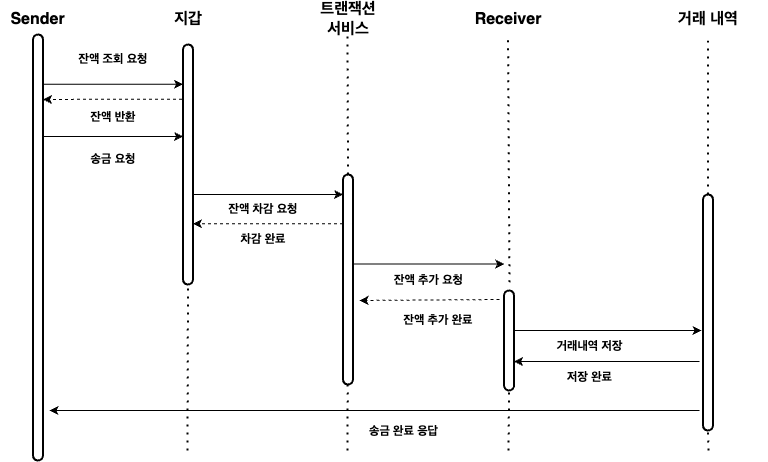

The diagram above was exported from draw.io. Its source (the exported page's mxGraphModel, read from the mxfile embedded in the PNG):
<mxGraphModel dx="1366" dy="757" grid="1" gridSize="10" guides="1" tooltips="1" connect="1" arrows="1" fold="1" page="1" pageScale="1" pageWidth="1169" pageHeight="827" math="0" shadow="0">
  <root>
    <mxCell id="0" />
    <mxCell id="1" parent="0" />
    <mxCell id="KL-R06tCW8NW-oKNRtak-57" value="" style="endArrow=none;dashed=1;html=1;dashPattern=1 3;strokeWidth=2;rounded=0;entryX=0.5;entryY=1;entryDx=0;entryDy=0;exitX=0.545;exitY=-0.082;exitDx=0;exitDy=0;exitPerimeter=0;" edge="1" parent="1" source="KL-R06tCW8NW-oKNRtak-80" target="KL-R06tCW8NW-oKNRtak-65">
      <mxGeometry width="50" height="50" relative="1" as="geometry">
        <mxPoint x="708.4999999999998" y="314" as="sourcePoint" />
        <mxPoint x="708" y="264" as="targetPoint" />
      </mxGeometry>
    </mxCell>
    <mxCell id="KL-R06tCW8NW-oKNRtak-58" value="" style="endArrow=none;dashed=1;html=1;dashPattern=1 3;strokeWidth=2;rounded=0;entryX=0.5;entryY=1;entryDx=0;entryDy=0;" edge="1" parent="1" source="KL-R06tCW8NW-oKNRtak-82">
      <mxGeometry width="50" height="50" relative="1" as="geometry">
        <mxPoint x="908" y="774" as="sourcePoint" />
        <mxPoint x="908.5" y="124" as="targetPoint" />
      </mxGeometry>
    </mxCell>
    <mxCell id="KL-R06tCW8NW-oKNRtak-59" style="edgeStyle=orthogonalEdgeStyle;rounded=0;orthogonalLoop=1;jettySize=auto;html=1;exitX=1;exitY=0.046;exitDx=0;exitDy=0;entryX=0;entryY=0.25;entryDx=0;entryDy=0;exitPerimeter=0;" edge="1" parent="1">
      <mxGeometry relative="1" as="geometry">
        <mxPoint x="243.5" y="181.14999999999998" as="sourcePoint" />
        <mxPoint x="383.5" y="173.75" as="targetPoint" />
        <Array as="points">
          <mxPoint x="243.5" y="174" />
        </Array>
      </mxGeometry>
    </mxCell>
    <mxCell id="KL-R06tCW8NW-oKNRtak-60" value="" style="rounded=1;whiteSpace=wrap;html=1;absoluteArcSize=1;arcSize=14;strokeWidth=2;" vertex="1" parent="1">
      <mxGeometry x="233.5" y="124" width="10" height="426" as="geometry" />
    </mxCell>
    <mxCell id="KL-R06tCW8NW-oKNRtak-61" value="&lt;font style=&quot;font-size: 16px;&quot;&gt;&lt;b&gt;Sender&lt;/b&gt;&lt;/font&gt;" style="text;html=1;align=center;verticalAlign=middle;whiteSpace=wrap;rounded=0;" vertex="1" parent="1">
      <mxGeometry x="201" y="94" width="75" height="30" as="geometry" />
    </mxCell>
    <mxCell id="KL-R06tCW8NW-oKNRtak-62" value="" style="rounded=1;whiteSpace=wrap;html=1;absoluteArcSize=1;arcSize=14;strokeWidth=2;" vertex="1" parent="1">
      <mxGeometry x="383.5" y="134" width="10" height="240" as="geometry" />
    </mxCell>
    <mxCell id="KL-R06tCW8NW-oKNRtak-63" value="&lt;span style=&quot;font-size: 16px;&quot;&gt;&lt;b&gt;지갑&lt;/b&gt;&lt;/span&gt;" style="text;html=1;align=center;verticalAlign=middle;whiteSpace=wrap;rounded=0;" vertex="1" parent="1">
      <mxGeometry x="358.5" y="94" width="60" height="30" as="geometry" />
    </mxCell>
    <mxCell id="KL-R06tCW8NW-oKNRtak-64" value="&lt;font style=&quot;font-size: 16px;&quot;&gt;&lt;b&gt;트랜잭션 서비스&lt;/b&gt;&lt;/font&gt;" style="text;html=1;align=center;verticalAlign=middle;whiteSpace=wrap;rounded=0;" vertex="1" parent="1">
      <mxGeometry x="518.5" y="94" width="60" height="30" as="geometry" />
    </mxCell>
    <mxCell id="KL-R06tCW8NW-oKNRtak-65" value="&lt;span style=&quot;font-size: 16px;&quot;&gt;&lt;b&gt;Receiver&lt;/b&gt;&lt;/span&gt;" style="text;html=1;align=center;verticalAlign=middle;whiteSpace=wrap;rounded=0;" vertex="1" parent="1">
      <mxGeometry x="648.5" y="94" width="120" height="30" as="geometry" />
    </mxCell>
    <mxCell id="KL-R06tCW8NW-oKNRtak-66" value="잔액 조회 요청" style="text;html=1;align=center;verticalAlign=middle;whiteSpace=wrap;rounded=0;fontStyle=1" vertex="1" parent="1">
      <mxGeometry x="273.5" y="134" width="80" height="30" as="geometry" />
    </mxCell>
    <mxCell id="KL-R06tCW8NW-oKNRtak-67" style="edgeStyle=orthogonalEdgeStyle;rounded=0;orthogonalLoop=1;jettySize=auto;html=1;exitX=-0.11;exitY=0.228;exitDx=0;exitDy=0;dashed=1;exitPerimeter=0;" edge="1" parent="1" source="KL-R06tCW8NW-oKNRtak-62">
      <mxGeometry relative="1" as="geometry">
        <mxPoint x="383.5" y="186.25" as="sourcePoint" />
        <mxPoint x="243.5" y="189" as="targetPoint" />
      </mxGeometry>
    </mxCell>
    <mxCell id="KL-R06tCW8NW-oKNRtak-68" value="잔액 반환" style="text;html=1;align=center;verticalAlign=middle;whiteSpace=wrap;rounded=0;fontStyle=1" vertex="1" parent="1">
      <mxGeometry x="273.5" y="191.75" width="80" height="30" as="geometry" />
    </mxCell>
    <mxCell id="KL-R06tCW8NW-oKNRtak-69" value="" style="endArrow=none;dashed=1;html=1;dashPattern=1 3;strokeWidth=2;rounded=0;entryX=0.5;entryY=1;entryDx=0;entryDy=0;" edge="1" parent="1" target="KL-R06tCW8NW-oKNRtak-62">
      <mxGeometry width="50" height="50" relative="1" as="geometry">
        <mxPoint x="388" y="540" as="sourcePoint" />
        <mxPoint x="388" y="264" as="targetPoint" />
      </mxGeometry>
    </mxCell>
    <mxCell id="KL-R06tCW8NW-oKNRtak-70" value="" style="endArrow=none;dashed=1;html=1;dashPattern=1 3;strokeWidth=2;rounded=0;exitX=0.5;exitY=0;exitDx=0;exitDy=0;" edge="1" parent="1" source="KL-R06tCW8NW-oKNRtak-75">
      <mxGeometry width="50" height="50" relative="1" as="geometry">
        <mxPoint x="548" y="634" as="sourcePoint" />
        <mxPoint x="548" y="124" as="targetPoint" />
      </mxGeometry>
    </mxCell>
    <mxCell id="KL-R06tCW8NW-oKNRtak-71" value="&lt;span style=&quot;font-size: 16px;&quot;&gt;&lt;b&gt;거래 내역&lt;/b&gt;&lt;/span&gt;" style="text;html=1;align=center;verticalAlign=middle;whiteSpace=wrap;rounded=0;" vertex="1" parent="1">
      <mxGeometry x="848.5" y="94" width="120" height="30" as="geometry" />
    </mxCell>
    <mxCell id="KL-R06tCW8NW-oKNRtak-72" value="잔액 추가 요청" style="text;html=1;align=center;verticalAlign=middle;whiteSpace=wrap;rounded=0;fontStyle=1" vertex="1" parent="1">
      <mxGeometry x="579.14" y="354.5" width="101.29" height="30" as="geometry" />
    </mxCell>
    <mxCell id="KL-R06tCW8NW-oKNRtak-73" value="" style="endArrow=none;dashed=1;html=1;dashPattern=1 3;strokeWidth=2;rounded=0;" edge="1" parent="1" source="KL-R06tCW8NW-oKNRtak-75">
      <mxGeometry width="50" height="50" relative="1" as="geometry">
        <mxPoint x="543.5" y="774" as="sourcePoint" />
        <mxPoint x="548" y="404" as="targetPoint" />
      </mxGeometry>
    </mxCell>
    <mxCell id="KL-R06tCW8NW-oKNRtak-74" value="" style="endArrow=none;dashed=1;html=1;dashPattern=1 3;strokeWidth=2;rounded=0;" edge="1" parent="1" target="KL-R06tCW8NW-oKNRtak-75">
      <mxGeometry width="50" height="50" relative="1" as="geometry">
        <mxPoint x="548" y="540" as="sourcePoint" />
        <mxPoint x="548" y="404" as="targetPoint" />
      </mxGeometry>
    </mxCell>
    <mxCell id="KL-R06tCW8NW-oKNRtak-75" value="" style="rounded=1;whiteSpace=wrap;html=1;absoluteArcSize=1;arcSize=14;strokeWidth=2;" vertex="1" parent="1">
      <mxGeometry x="543.5" y="264" width="10" height="210" as="geometry" />
    </mxCell>
    <mxCell id="KL-R06tCW8NW-oKNRtak-76" value="" style="endArrow=classic;html=1;rounded=0;exitX=1;exitY=0.25;exitDx=0;exitDy=0;" edge="1" parent="1">
      <mxGeometry width="50" height="50" relative="1" as="geometry">
        <mxPoint x="243.5" y="226" as="sourcePoint" />
        <mxPoint x="383.5" y="226" as="targetPoint" />
      </mxGeometry>
    </mxCell>
    <mxCell id="KL-R06tCW8NW-oKNRtak-79" value="" style="endArrow=none;dashed=1;html=1;dashPattern=1 3;strokeWidth=2;rounded=0;entryX=0.5;entryY=1;entryDx=0;entryDy=0;" edge="1" parent="1" target="KL-R06tCW8NW-oKNRtak-80">
      <mxGeometry width="50" height="50" relative="1" as="geometry">
        <mxPoint x="709" y="540" as="sourcePoint" />
        <mxPoint x="708.5" y="344" as="targetPoint" />
      </mxGeometry>
    </mxCell>
    <mxCell id="KL-R06tCW8NW-oKNRtak-80" value="" style="rounded=1;whiteSpace=wrap;html=1;absoluteArcSize=1;arcSize=14;strokeWidth=2;" vertex="1" parent="1">
      <mxGeometry x="704.57" y="380" width="10" height="100" as="geometry" />
    </mxCell>
    <mxCell id="KL-R06tCW8NW-oKNRtak-81" value="" style="endArrow=none;dashed=1;html=1;dashPattern=1 3;strokeWidth=2;rounded=0;entryX=0.5;entryY=1;entryDx=0;entryDy=0;" edge="1" parent="1" target="KL-R06tCW8NW-oKNRtak-82">
      <mxGeometry width="50" height="50" relative="1" as="geometry">
        <mxPoint x="909" y="540" as="sourcePoint" />
        <mxPoint x="908.5" y="124" as="targetPoint" />
      </mxGeometry>
    </mxCell>
    <mxCell id="KL-R06tCW8NW-oKNRtak-82" value="" style="rounded=1;whiteSpace=wrap;html=1;absoluteArcSize=1;arcSize=14;strokeWidth=2;" vertex="1" parent="1">
      <mxGeometry x="903.5" y="284" width="10" height="236" as="geometry" />
    </mxCell>
    <mxCell id="KL-R06tCW8NW-oKNRtak-83" style="rounded=0;orthogonalLoop=1;jettySize=auto;html=1;dashed=1;" edge="1" parent="1">
      <mxGeometry relative="1" as="geometry">
        <mxPoint x="700" y="389" as="sourcePoint" />
        <mxPoint x="560" y="390" as="targetPoint" />
      </mxGeometry>
    </mxCell>
    <mxCell id="KL-R06tCW8NW-oKNRtak-84" value="송금 요청" style="text;html=1;align=center;verticalAlign=middle;whiteSpace=wrap;rounded=0;fontStyle=1" vertex="1" parent="1">
      <mxGeometry x="273.5" y="234" width="80" height="30" as="geometry" />
    </mxCell>
    <mxCell id="KL-R06tCW8NW-oKNRtak-87" value="" style="endArrow=classic;html=1;rounded=0;exitX=1;exitY=0.25;exitDx=0;exitDy=0;" edge="1" parent="1">
      <mxGeometry width="50" height="50" relative="1" as="geometry">
        <mxPoint x="393.5" y="284" as="sourcePoint" />
        <mxPoint x="543.5" y="284" as="targetPoint" />
      </mxGeometry>
    </mxCell>
    <mxCell id="KL-R06tCW8NW-oKNRtak-88" value="잔액 차감 요청" style="text;html=1;align=center;verticalAlign=middle;whiteSpace=wrap;rounded=0;fontStyle=1" vertex="1" parent="1">
      <mxGeometry x="423.5" y="284" width="80" height="30" as="geometry" />
    </mxCell>
    <mxCell id="KL-R06tCW8NW-oKNRtak-89" value="" style="endArrow=classic;html=1;rounded=0;entryX=0.129;entryY=0.614;entryDx=0;entryDy=0;entryPerimeter=0;" edge="1" parent="1">
      <mxGeometry width="50" height="50" relative="1" as="geometry">
        <mxPoint x="553.5" y="353.5" as="sourcePoint" />
        <mxPoint x="704.7900000000002" y="353.62" as="targetPoint" />
      </mxGeometry>
    </mxCell>
    <mxCell id="KL-R06tCW8NW-oKNRtak-90" value="차감 완료" style="text;html=1;align=center;verticalAlign=middle;whiteSpace=wrap;rounded=0;fontStyle=1" vertex="1" parent="1">
      <mxGeometry x="418.5" y="314" width="90" height="30" as="geometry" />
    </mxCell>
    <mxCell id="KL-R06tCW8NW-oKNRtak-91" style="rounded=0;orthogonalLoop=1;jettySize=auto;html=1;dashed=1;exitX=0;exitY=0.5;exitDx=0;exitDy=0;" edge="1" parent="1">
      <mxGeometry relative="1" as="geometry">
        <mxPoint x="543.5" y="313.34999999999997" as="sourcePoint" />
        <mxPoint x="393.5" y="313.31" as="targetPoint" />
      </mxGeometry>
    </mxCell>
    <mxCell id="KL-R06tCW8NW-oKNRtak-94" value="잔액 추가 완료" style="text;html=1;align=center;verticalAlign=middle;whiteSpace=wrap;rounded=0;fontStyle=1" vertex="1" parent="1">
      <mxGeometry x="573.5000000000001" y="395" width="130" height="30" as="geometry" />
    </mxCell>
    <mxCell id="KL-R06tCW8NW-oKNRtak-101" value="거래내역 저장" style="text;html=1;align=center;verticalAlign=middle;whiteSpace=wrap;rounded=0;fontStyle=1" vertex="1" parent="1">
      <mxGeometry x="740.21" y="421" width="101.29" height="30" as="geometry" />
    </mxCell>
    <mxCell id="KL-R06tCW8NW-oKNRtak-102" value="" style="endArrow=classic;html=1;rounded=0;" edge="1" parent="1">
      <mxGeometry width="50" height="50" relative="1" as="geometry">
        <mxPoint x="714.57" y="420" as="sourcePoint" />
        <mxPoint x="902" y="420" as="targetPoint" />
      </mxGeometry>
    </mxCell>
    <mxCell id="KL-R06tCW8NW-oKNRtak-103" value="저장 완료" style="text;html=1;align=center;verticalAlign=middle;whiteSpace=wrap;rounded=0;fontStyle=1" vertex="1" parent="1">
      <mxGeometry x="740.21" y="452" width="101.29" height="30" as="geometry" />
    </mxCell>
    <mxCell id="KL-R06tCW8NW-oKNRtak-104" value="" style="endArrow=classic;html=1;rounded=0;entryX=0.129;entryY=0.614;entryDx=0;entryDy=0;entryPerimeter=0;" edge="1" parent="1">
      <mxGeometry width="50" height="50" relative="1" as="geometry">
        <mxPoint x="900" y="451" as="sourcePoint" />
        <mxPoint x="714.57" y="451" as="targetPoint" />
      </mxGeometry>
    </mxCell>
    <mxCell id="KL-R06tCW8NW-oKNRtak-105" value="송금 완료 응답" style="text;html=1;align=center;verticalAlign=middle;whiteSpace=wrap;rounded=0;fontStyle=1" vertex="1" parent="1">
      <mxGeometry x="553.5" y="506" width="101.29" height="30" as="geometry" />
    </mxCell>
    <mxCell id="KL-R06tCW8NW-oKNRtak-108" value="" style="endArrow=classic;html=1;rounded=0;" edge="1" parent="1">
      <mxGeometry width="50" height="50" relative="1" as="geometry">
        <mxPoint x="900" y="500" as="sourcePoint" />
        <mxPoint x="250" y="500" as="targetPoint" />
      </mxGeometry>
    </mxCell>
  </root>
</mxGraphModel>